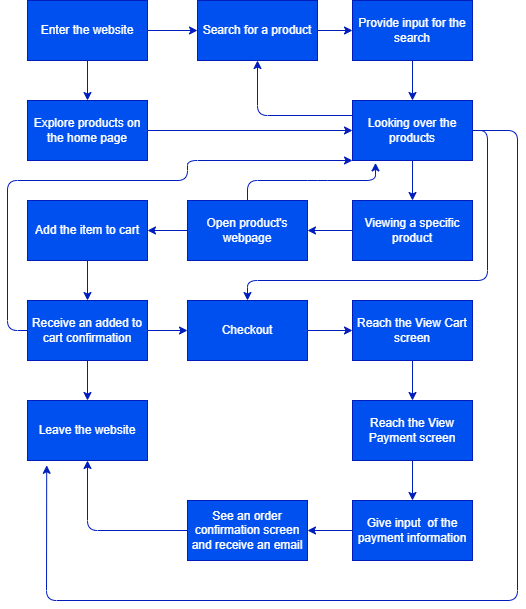

The diagram above was exported from draw.io. Its source (the exported page's mxGraphModel, read from the mxfile embedded in the PNG):
<mxGraphModel dx="746" dy="320" grid="1" gridSize="10" guides="1" tooltips="1" connect="1" arrows="1" fold="1" page="1" pageScale="1" pageWidth="850" pageHeight="1100" math="0" shadow="0">
  <root>
    <mxCell id="0" />
    <mxCell id="1" parent="0" />
    <mxCell id="10" style="edgeStyle=none;html=1;exitX=1;exitY=0.5;exitDx=0;exitDy=0;entryX=0;entryY=0.5;entryDx=0;entryDy=0;fontSize=12;fontColor=#FCFCFC;fillColor=#0050ef;strokeColor=#001DBC;" edge="1" parent="1" source="3" target="7">
      <mxGeometry relative="1" as="geometry" />
    </mxCell>
    <mxCell id="11" style="edgeStyle=none;html=1;exitX=0.5;exitY=1;exitDx=0;exitDy=0;entryX=0.5;entryY=0;entryDx=0;entryDy=0;fontSize=12;fontColor=#FCFCFC;fillColor=#0050ef;strokeColor=#001DBC;" edge="1" parent="1" source="3" target="8">
      <mxGeometry relative="1" as="geometry" />
    </mxCell>
    <mxCell id="3" value="Enter the website" style="rounded=0;whiteSpace=wrap;html=1;fontColor=#ffffff;fillColor=#0050ef;strokeColor=#001DBC;" vertex="1" parent="1">
      <mxGeometry x="150" y="200" width="120" height="60" as="geometry" />
    </mxCell>
    <mxCell id="13" style="edgeStyle=none;html=1;exitX=1;exitY=0.5;exitDx=0;exitDy=0;entryX=0;entryY=0.5;entryDx=0;entryDy=0;fontSize=12;fontColor=#FCFCFC;fillColor=#0050ef;strokeColor=#001DBC;" edge="1" parent="1" source="7" target="12">
      <mxGeometry relative="1" as="geometry" />
    </mxCell>
    <mxCell id="7" value="Search for a product" style="rounded=0;whiteSpace=wrap;html=1;fontColor=#ffffff;fillColor=#0050ef;strokeColor=#001DBC;" vertex="1" parent="1">
      <mxGeometry x="320" y="200" width="120" height="60" as="geometry" />
    </mxCell>
    <mxCell id="16" style="edgeStyle=none;html=1;exitX=1;exitY=0.5;exitDx=0;exitDy=0;fontSize=12;fontColor=#FCFCFC;fillColor=#0050ef;strokeColor=#001DBC;" edge="1" parent="1" source="8" target="14">
      <mxGeometry relative="1" as="geometry" />
    </mxCell>
    <mxCell id="8" value="Explore products on the home page" style="rounded=0;whiteSpace=wrap;html=1;fontColor=#ffffff;fillColor=#0050ef;strokeColor=#001DBC;" vertex="1" parent="1">
      <mxGeometry x="150" y="300" width="120" height="60" as="geometry" />
    </mxCell>
    <mxCell id="15" style="edgeStyle=none;html=1;exitX=0.5;exitY=1;exitDx=0;exitDy=0;fontSize=12;fontColor=#FCFCFC;fillColor=#0050ef;strokeColor=#001DBC;" edge="1" parent="1" source="12" target="14">
      <mxGeometry relative="1" as="geometry" />
    </mxCell>
    <mxCell id="12" value="Provide input for the search" style="rounded=0;whiteSpace=wrap;html=1;fontColor=#ffffff;fillColor=#0050ef;strokeColor=#001DBC;" vertex="1" parent="1">
      <mxGeometry x="475" y="200" width="120" height="60" as="geometry" />
    </mxCell>
    <mxCell id="21" style="edgeStyle=none;html=1;exitX=0.5;exitY=1;exitDx=0;exitDy=0;entryX=0.5;entryY=0;entryDx=0;entryDy=0;fontSize=12;fontColor=#FCFCFC;fillColor=#0050ef;strokeColor=#001DBC;" edge="1" parent="1" source="14" target="17">
      <mxGeometry relative="1" as="geometry" />
    </mxCell>
    <mxCell id="51" style="edgeStyle=none;html=1;entryX=0.5;entryY=1;entryDx=0;entryDy=0;fontSize=12;fontColor=#FCFCFC;exitX=0;exitY=0.25;exitDx=0;exitDy=0;fillColor=#0050ef;strokeColor=#001DBC;" edge="1" parent="1" source="14" target="7">
      <mxGeometry relative="1" as="geometry">
        <Array as="points">
          <mxPoint x="380" y="315" />
        </Array>
      </mxGeometry>
    </mxCell>
    <mxCell id="56" style="edgeStyle=none;html=1;exitX=1;exitY=0.5;exitDx=0;exitDy=0;fontSize=12;fontColor=#FCFCFC;entryX=0.16;entryY=1.08;entryDx=0;entryDy=0;entryPerimeter=0;fillColor=#0050ef;strokeColor=#001DBC;" edge="1" parent="1" source="14" target="39">
      <mxGeometry relative="1" as="geometry">
        <mxPoint x="680" y="330" as="targetPoint" />
        <Array as="points">
          <mxPoint x="640" y="330" />
          <mxPoint x="640" y="800" />
          <mxPoint x="169" y="800" />
        </Array>
      </mxGeometry>
    </mxCell>
    <mxCell id="57" style="edgeStyle=none;html=1;exitX=1;exitY=0.5;exitDx=0;exitDy=0;entryX=0.5;entryY=0;entryDx=0;entryDy=0;fontSize=12;fontColor=#FCFCFC;fillColor=#0050ef;strokeColor=#001DBC;" edge="1" parent="1" source="14" target="37">
      <mxGeometry relative="1" as="geometry">
        <Array as="points">
          <mxPoint x="610" y="330" />
          <mxPoint x="610" y="480" />
          <mxPoint x="370" y="480" />
        </Array>
      </mxGeometry>
    </mxCell>
    <mxCell id="14" value="Looking over the products" style="rounded=0;whiteSpace=wrap;html=1;fontColor=#ffffff;fillColor=#0050ef;strokeColor=#001DBC;" vertex="1" parent="1">
      <mxGeometry x="475" y="300" width="120" height="60" as="geometry" />
    </mxCell>
    <mxCell id="23" style="edgeStyle=none;html=1;exitX=0;exitY=0.5;exitDx=0;exitDy=0;entryX=1;entryY=0.5;entryDx=0;entryDy=0;fontSize=12;fontColor=#FCFCFC;fillColor=#0050ef;strokeColor=#001DBC;" edge="1" parent="1" source="17" target="22">
      <mxGeometry relative="1" as="geometry" />
    </mxCell>
    <mxCell id="17" value="Viewing a specific product" style="rounded=0;whiteSpace=wrap;html=1;fontColor=#ffffff;fillColor=#0050ef;strokeColor=#001DBC;" vertex="1" parent="1">
      <mxGeometry x="475" y="400" width="120" height="60" as="geometry" />
    </mxCell>
    <mxCell id="25" style="edgeStyle=none;html=1;exitX=0;exitY=0.5;exitDx=0;exitDy=0;entryX=1;entryY=0.5;entryDx=0;entryDy=0;fontSize=12;fontColor=#FCFCFC;fillColor=#0050ef;strokeColor=#001DBC;" edge="1" parent="1" source="22" target="24">
      <mxGeometry relative="1" as="geometry" />
    </mxCell>
    <mxCell id="55" style="edgeStyle=none;html=1;exitX=0.5;exitY=0;exitDx=0;exitDy=0;entryX=0.192;entryY=1.04;entryDx=0;entryDy=0;entryPerimeter=0;fontSize=12;fontColor=#FCFCFC;fillColor=#0050ef;strokeColor=#001DBC;" edge="1" parent="1" source="22" target="14">
      <mxGeometry relative="1" as="geometry">
        <Array as="points">
          <mxPoint x="370" y="380" />
          <mxPoint x="440" y="380" />
          <mxPoint x="498" y="380" />
        </Array>
      </mxGeometry>
    </mxCell>
    <mxCell id="22" value="Open product's webpage" style="rounded=0;whiteSpace=wrap;html=1;fontColor=#ffffff;fillColor=#0050ef;strokeColor=#001DBC;" vertex="1" parent="1">
      <mxGeometry x="310" y="400" width="120" height="60" as="geometry" />
    </mxCell>
    <mxCell id="35" style="edgeStyle=none;html=1;exitX=0.5;exitY=1;exitDx=0;exitDy=0;entryX=0.5;entryY=0;entryDx=0;entryDy=0;fontSize=12;fontColor=#FCFCFC;fillColor=#0050ef;strokeColor=#001DBC;" edge="1" parent="1" source="24" target="32">
      <mxGeometry relative="1" as="geometry" />
    </mxCell>
    <mxCell id="24" value="Add the item to cart" style="rounded=0;whiteSpace=wrap;html=1;fontColor=#ffffff;fillColor=#0050ef;strokeColor=#001DBC;" vertex="1" parent="1">
      <mxGeometry x="150" y="400" width="120" height="60" as="geometry" />
    </mxCell>
    <mxCell id="36" style="edgeStyle=none;html=1;exitX=0;exitY=0.5;exitDx=0;exitDy=0;fontSize=12;fontColor=#FCFCFC;entryX=0;entryY=1;entryDx=0;entryDy=0;fillColor=#0050ef;strokeColor=#001DBC;" edge="1" parent="1" source="32" target="14">
      <mxGeometry relative="1" as="geometry">
        <mxPoint x="150" y="230" as="targetPoint" />
        <Array as="points">
          <mxPoint x="130" y="530" />
          <mxPoint x="130" y="380" />
          <mxPoint x="310" y="380" />
          <mxPoint x="310" y="360" />
        </Array>
      </mxGeometry>
    </mxCell>
    <mxCell id="38" style="edgeStyle=none;html=1;exitX=1;exitY=0.5;exitDx=0;exitDy=0;entryX=0;entryY=0.5;entryDx=0;entryDy=0;fontSize=12;fontColor=#FCFCFC;fillColor=#0050ef;strokeColor=#001DBC;" edge="1" parent="1" source="32" target="37">
      <mxGeometry relative="1" as="geometry" />
    </mxCell>
    <mxCell id="40" style="edgeStyle=none;html=1;exitX=0.5;exitY=1;exitDx=0;exitDy=0;entryX=0.5;entryY=0;entryDx=0;entryDy=0;fontSize=12;fontColor=#FCFCFC;fillColor=#0050ef;strokeColor=#001DBC;" edge="1" parent="1" source="32" target="39">
      <mxGeometry relative="1" as="geometry" />
    </mxCell>
    <mxCell id="32" value="Receive an added to cart confirmation" style="rounded=0;whiteSpace=wrap;html=1;fontColor=#ffffff;fillColor=#0050ef;strokeColor=#001DBC;" vertex="1" parent="1">
      <mxGeometry x="150" y="500" width="120" height="60" as="geometry" />
    </mxCell>
    <mxCell id="43" style="edgeStyle=none;html=1;exitX=1;exitY=0.5;exitDx=0;exitDy=0;entryX=0;entryY=0.5;entryDx=0;entryDy=0;fontSize=12;fontColor=#FCFCFC;fillColor=#0050ef;strokeColor=#001DBC;" edge="1" parent="1" source="37" target="41">
      <mxGeometry relative="1" as="geometry" />
    </mxCell>
    <mxCell id="37" value="Checkout" style="rounded=0;whiteSpace=wrap;html=1;fontColor=#ffffff;fillColor=#0050ef;strokeColor=#001DBC;" vertex="1" parent="1">
      <mxGeometry x="310" y="500" width="120" height="60" as="geometry" />
    </mxCell>
    <mxCell id="39" value="Leave the website" style="rounded=0;whiteSpace=wrap;html=1;fontColor=#ffffff;fillColor=#0050ef;strokeColor=#001DBC;" vertex="1" parent="1">
      <mxGeometry x="150" y="600" width="120" height="60" as="geometry" />
    </mxCell>
    <mxCell id="44" style="edgeStyle=none;html=1;exitX=0.5;exitY=1;exitDx=0;exitDy=0;entryX=0.5;entryY=0;entryDx=0;entryDy=0;fontSize=12;fontColor=#FCFCFC;fillColor=#0050ef;strokeColor=#001DBC;" edge="1" parent="1" source="41" target="42">
      <mxGeometry relative="1" as="geometry" />
    </mxCell>
    <mxCell id="41" value="Reach the View Cart screen" style="rounded=0;whiteSpace=wrap;html=1;fontColor=#ffffff;fillColor=#0050ef;strokeColor=#001DBC;" vertex="1" parent="1">
      <mxGeometry x="475" y="500" width="120" height="60" as="geometry" />
    </mxCell>
    <mxCell id="46" style="edgeStyle=none;html=1;exitX=0.5;exitY=1;exitDx=0;exitDy=0;entryX=0.5;entryY=0;entryDx=0;entryDy=0;fontSize=12;fontColor=#FCFCFC;fillColor=#0050ef;strokeColor=#001DBC;" edge="1" parent="1" source="42" target="45">
      <mxGeometry relative="1" as="geometry" />
    </mxCell>
    <mxCell id="42" value="Reach the View Payment screen" style="rounded=0;whiteSpace=wrap;html=1;fontColor=#ffffff;fillColor=#0050ef;strokeColor=#001DBC;" vertex="1" parent="1">
      <mxGeometry x="475" y="600" width="120" height="60" as="geometry" />
    </mxCell>
    <mxCell id="49" style="edgeStyle=none;html=1;exitX=0;exitY=0.5;exitDx=0;exitDy=0;entryX=1;entryY=0.5;entryDx=0;entryDy=0;fontSize=12;fontColor=#FCFCFC;fillColor=#0050ef;strokeColor=#001DBC;" edge="1" parent="1" source="45" target="47">
      <mxGeometry relative="1" as="geometry" />
    </mxCell>
    <mxCell id="45" value="Give input&amp;nbsp; of the payment information" style="rounded=0;whiteSpace=wrap;html=1;fontColor=#ffffff;fillColor=#0050ef;strokeColor=#001DBC;" vertex="1" parent="1">
      <mxGeometry x="475" y="700" width="120" height="60" as="geometry" />
    </mxCell>
    <mxCell id="48" style="edgeStyle=none;html=1;exitX=0;exitY=0.5;exitDx=0;exitDy=0;entryX=0.5;entryY=1;entryDx=0;entryDy=0;fontSize=12;fontColor=#FCFCFC;fillColor=#0050ef;strokeColor=#001DBC;" edge="1" parent="1" source="47" target="39">
      <mxGeometry relative="1" as="geometry">
        <Array as="points">
          <mxPoint x="210" y="730" />
        </Array>
      </mxGeometry>
    </mxCell>
    <mxCell id="47" value="See an order confirmation screen and receive an email" style="rounded=0;whiteSpace=wrap;html=1;fontColor=#ffffff;fillColor=#0050ef;strokeColor=#001DBC;" vertex="1" parent="1">
      <mxGeometry x="310" y="700" width="120" height="60" as="geometry" />
    </mxCell>
  </root>
</mxGraphModel>